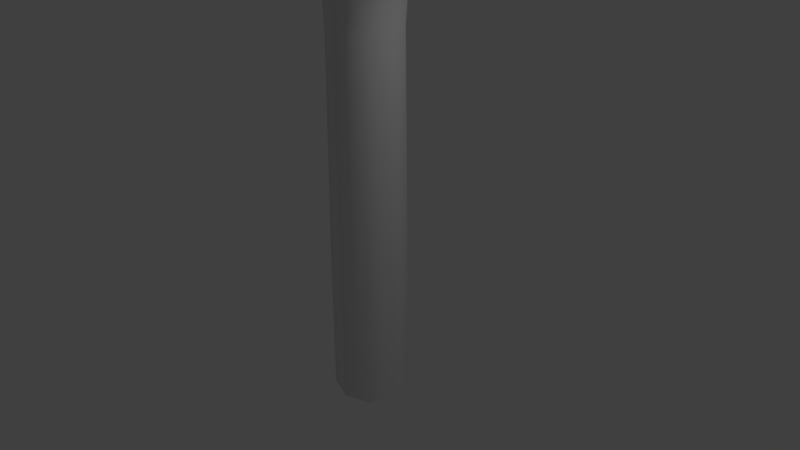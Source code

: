 # Source: WilyBone.blend  (saved by Blender 2.79.0; exported with 4.5.12 LTS)
import bpy
from mathutils import Matrix  # noqa: F401  (used for matrix-valued properties, if any)

bpy.ops.wm.read_factory_settings(use_empty=True)
scene = bpy.context.scene
scene.name = 'Scene'

# ---- collections
col_collection_1 = bpy.data.collections.new('Collection 1'); scene.collection.children.link(col_collection_1)

# ---- materials (node trees are filled in below, after node groups)
mat_material = bpy.data.materials.new('Material')
mat_material.alpha_threshold = 0.0
mat_material.use_transparent_shadow = False
mat_material.roughness = 0.5
mat_material.line_color = (0.0, 0.0, 0.0, 1.0)

# ---- material node trees

# ---- world
world_world = bpy.data.worlds.new('World'); scene.world = world_world
world_world.color = (0.05088, 0.05088, 0.05088)
world_world.use_sun_shadow = False
world_world.sun_shadow_jitter_overblur = 0.0
world_world.cycles.sampling_method = 'MANUAL'

# ---- cameras
cam_camera = bpy.data.cameras.new('Camera')
cam_camera.clip_end = 100.0
cam_camera.lens = 35.0
cam_camera.sensor_width = 32.0
cam_camera.sensor_height = 18.0
cam_camera.ortho_scale = 7.314
cam_camera.dof.focus_distance = 0.0
cam_camera.dof.aperture_fstop = 128.0

# ---- lights
light_lamp = bpy.data.lights.new('Lamp', 'POINT')
light_lamp.transmission_factor = 0.0
light_lamp.cutoff_distance = 30.0
light_lamp.energy = 100.0
light_lamp.shadow_buffer_clip_start = 1.001
light_lamp.shadow_soft_size = 0.1
light_lamp.shadow_maximum_resolution = 0.006
light_lamp.use_absolute_resolution = True

# ---- meshes
me_cube = bpy.data.meshes.new('Cube')
me_cube.from_pydata([(-2.98e-08, 0.4661, 0.0), (-0.4587, 0.0, 0.0), (-0.5398, 0.0, 3.546), (0.0, 0.5064, 3.546), (-2.98e-08, -0.4661, 0.0), (-0.75, -0.4641, 4.35), (-0.5699, 0.0, 4.592), (-0.75, 0.4641, 4.35), (-0.9301, 0.0, 4.108), (0.75, -0.4641, 4.35), (0.0, -0.5064, 3.546), (0.5699, -1.49e-08, 4.592), (0.75, 0.4641, 4.35), (0.0, -0.5466, 4.1), (0.9301, -1.49e-08, 4.108), (-7.451e-09, 0.5466, 4.1), (-1.49e-08, 0.0, 4.407), (-1.0, 0.0, 4.6), (1.0, -2.98e-08, 4.6), (0.5398, 1.49e-08, 3.546), (0.4587, 0.0, 0.0), (-2.98e-08, -0.4661, 0.7589), (-0.4442, 0.0, 0.7589), (-2.98e-08, 0.4661, 0.7589), (0.4442, 0.0, 0.7589), (-2.98e-08, -0.4661, 1.497), (-0.4302, 0.0, 1.497), (-2.98e-08, 0.4661, 1.497), (0.4302, 0.0, 1.497), (-2.98e-08, -0.4661, 2.224), (-0.4165, 0.0, 2.224), (-2.98e-08, 0.4661, 2.224), (0.4165, 0.0, 2.224), (-2.98e-08, -0.4661, 2.942), (-0.4029, 0.0, 2.942), (-2.98e-08, 0.4661, 2.942), (0.4029, 0.0, 2.942), (0.4049, -0.3798, 3.546), (0.0, -0.5366, 3.808), (0.9375, 0.3069, 4.537), (1.071, -2.608e-08, 4.389), (-0.4375, -0.526, 4.162), (-0.3007, 0.0, 4.454), (-0.4375, 0.526, 4.162), (-0.8041, 0.0, 4.686), (-0.7092, 0.0, 3.81), (0.9375, -0.3069, 4.537), (-2.235e-08, 0.4762, 3.272), (-0.4049, 0.3798, 3.546), (0.4049, 0.3798, 3.546), (0.7092, 0.0, 3.81), (0.4338, 3.725e-09, 3.272), (-1.863e-09, 0.5366, 3.808), (-1.118e-08, -0.41, 4.331), (0.4375, -0.526, 4.162), (0.4375, 0.526, 4.162), (0.3007, -3.725e-09, 4.454), (-0.9375, -0.3069, 4.537), (-0.4338, 0.0, 3.272), (-0.4049, -0.3798, 3.546), (-1.304e-08, 0.41, 4.331), (0.8041, -2.608e-08, 4.686), (-2.235e-08, -0.4762, 3.272), (-0.9375, 0.3069, 4.537), (-1.071, 0.0, 4.389), (0.8851, -0.3481, 4.168), (0.8851, 0.3481, 4.168), (0.6149, 0.3481, 4.532), (0.6149, -0.3481, 4.532), (-0.8851, -0.3481, 4.168), (-0.8851, 0.3481, 4.168), (-0.6149, 0.3481, 4.532), (-0.6149, -0.3481, 4.532), (0.344, -0.3496, 0.0), (-2.98e-08, -0.4661, 0.381), (-0.344, -0.3496, 0.0), (-0.4514, 0.0, 0.381), (-0.344, 0.3496, 0.0), (-2.98e-08, 0.4661, 0.381), (0.344, 0.3496, 0.0), (0.4514, 0.0, 0.381), (0.3332, -0.3496, 0.7589), (-2.98e-08, -0.4661, 1.13), (-0.3332, -0.3496, 0.7589), (-0.4372, 0.0, 1.13), (-0.3332, 0.3496, 0.7589), (-2.98e-08, 0.4661, 1.13), (0.3332, 0.3496, 0.7589), (0.4372, 0.0, 1.13), (0.3227, -0.3496, 1.497), (-2.98e-08, -0.4661, 1.862), (-0.3227, -0.3496, 1.497), (-0.4234, 0.0, 1.862), (-0.3227, 0.3496, 1.497), (-2.98e-08, 0.4661, 1.862), (0.3227, 0.3496, 1.497), (0.4234, 0.0, 1.862), (0.3124, -0.3496, 2.224), (-2.98e-08, -0.4661, 2.584), (-0.3124, -0.3496, 2.224), (-0.4097, 0.0, 2.584), (-0.3124, 0.3496, 2.224), (-2.98e-08, 0.4661, 2.584), (0.3124, 0.3496, 2.224), (0.4097, 0.0, 2.584), (0.3022, -0.3496, 2.942), (-0.3022, -0.3496, 2.942), (-0.3022, 0.3496, 2.942), (0.3022, 0.3496, 2.942), (0.9882, -0.2395, 4.369), (0.9882, 0.2395, 4.369), (0.7896, 0.2395, 4.609), (0.7896, -0.2395, 4.609), (-0.9882, -0.2395, 4.369), (-0.9882, 0.2395, 4.369), (-0.7896, 0.2395, 4.609), (-0.7896, -0.2395, 4.609), (0.3253, -0.3571, 3.272), (-0.3253, -0.3571, 3.272), (-0.3253, 0.3571, 3.272), (0.3253, 0.3571, 3.272), (0.5745, -0.4444, 3.85), (0.5745, 0.4444, 3.85), (0.3349, 0.3945, 4.381), (0.3349, -0.3945, 4.381), (-0.5745, -0.4444, 3.85), (-0.5745, 0.4444, 3.85), (-0.3349, 0.3945, 4.381), (-0.3349, -0.3945, 4.381), (0.3385, -0.3496, 0.381), (-0.3385, -0.3496, 0.381), (-0.3385, 0.3496, 0.381), (0.3385, 0.3496, 0.381), (0.3279, -0.3496, 1.13), (-0.3279, -0.3496, 1.13), (-0.3279, 0.3496, 1.13), (0.3279, 0.3496, 1.13), (0.3175, -0.3496, 1.862), (-0.3175, -0.3496, 1.862), (-0.3175, 0.3496, 1.862), (0.3175, 0.3496, 1.862), (0.3073, -0.3496, 2.584), (-0.3073, -0.3496, 2.584), (-0.3073, 0.3496, 2.584), (0.3073, 0.3496, 2.584), (-2.98e-08, 0.4661, -2.0), (-0.4587, 0.0, -2.0), (-2.98e-08, -0.4661, -2.0), (0.4587, 0.0, -2.0), (0.344, -0.3496, -2.0), (-0.344, -0.3496, -2.0), (-0.344, 0.3496, -2.0), (0.344, 0.3496, -2.0)], [], [(0, 77, 131, 78), (0, 78, 132, 79), (1, 75, 130, 76), (1, 76, 131, 77), (2, 59, 125, 45), (2, 45, 126, 48), (2, 48, 119, 58), (2, 58, 118, 59), (3, 52, 122, 49), (3, 49, 120, 47), (3, 47, 119, 48), (3, 48, 126, 52), (4, 73, 129, 74), (4, 74, 130, 75), (5, 72, 116, 57), (5, 57, 113, 69), (5, 69, 125, 41), (5, 41, 128, 72), (6, 71, 115, 44), (6, 44, 116, 72), (6, 72, 128, 42), (6, 42, 127, 71), (7, 70, 114, 63), (7, 63, 115, 71), (7, 71, 127, 43), (7, 43, 126, 70), (8, 69, 113, 64), (8, 64, 114, 70), (8, 70, 126, 45), (8, 45, 125, 69), (9, 68, 124, 54), (9, 54, 121, 65), (9, 65, 109, 46), (9, 46, 112, 68), (10, 62, 117, 37), (10, 37, 121, 38), (10, 38, 125, 59), (10, 59, 118, 62), (11, 67, 123, 56), (11, 56, 124, 68), (11, 68, 112, 61), (11, 61, 111, 67), (12, 66, 122, 55), (12, 55, 123, 67), (12, 67, 111, 39), (12, 39, 110, 66), (13, 54, 124, 53), (13, 53, 128, 41), (13, 41, 125, 38), (13, 38, 121, 54), (14, 65, 121, 50), (14, 50, 122, 66), (14, 66, 110, 40), (14, 40, 109, 65), (15, 60, 123, 55), (15, 55, 122, 52), (15, 52, 126, 43), (15, 43, 127, 60), (16, 53, 124, 56), (16, 56, 123, 60), (16, 60, 127, 42), (16, 42, 128, 53), (17, 57, 116, 44), (17, 44, 115, 63), (17, 63, 114, 64), (17, 64, 113, 57), (18, 46, 109, 40), (18, 40, 110, 39), (18, 39, 111, 61), (18, 61, 112, 46), (19, 51, 120, 49), (19, 49, 122, 50), (19, 50, 121, 37), (19, 37, 117, 51), (20, 79, 132, 80), (20, 80, 129, 73), (21, 81, 133, 82), (21, 82, 134, 83), (21, 83, 130, 74), (21, 74, 129, 81), (22, 83, 134, 84), (22, 84, 135, 85), (22, 85, 131, 76), (22, 76, 130, 83), (23, 85, 135, 86), (23, 86, 136, 87), (23, 87, 132, 78), (23, 78, 131, 85), (24, 87, 136, 88), (24, 88, 133, 81), (24, 81, 129, 80), (24, 80, 132, 87), (25, 89, 137, 90), (25, 90, 138, 91), (25, 91, 134, 82), (25, 82, 133, 89), (26, 91, 138, 92), (26, 92, 139, 93), (26, 93, 135, 84), (26, 84, 134, 91), (27, 93, 139, 94), (27, 94, 140, 95), (27, 95, 136, 86), (27, 86, 135, 93), (28, 95, 140, 96), (28, 96, 137, 89), (28, 89, 133, 88), (28, 88, 136, 95), (29, 97, 141, 98), (29, 98, 142, 99), (29, 99, 138, 90), (29, 90, 137, 97), (30, 99, 142, 100), (30, 100, 143, 101), (30, 101, 139, 92), (30, 92, 138, 99), (31, 101, 143, 102), (31, 102, 144, 103), (31, 103, 140, 94), (31, 94, 139, 101), (32, 103, 144, 104), (32, 104, 141, 97), (32, 97, 137, 96), (32, 96, 140, 103), (33, 105, 117, 62), (33, 62, 118, 106), (33, 106, 142, 98), (33, 98, 141, 105), (34, 106, 118, 58), (34, 58, 119, 107), (34, 107, 143, 100), (34, 100, 142, 106), (35, 107, 119, 47), (35, 47, 120, 108), (35, 108, 144, 102), (35, 102, 143, 107), (36, 108, 120, 51), (36, 51, 117, 105), (36, 105, 141, 104), (36, 104, 144, 108), (20, 73, 149, 148), (0, 79, 152, 145), (4, 75, 150, 147), (1, 77, 151, 146), (79, 20, 148, 152), (77, 0, 145, 151), (73, 4, 147, 149), (75, 1, 146, 150)])
me_cube.polygons.foreach_set('use_smooth', [True] * 148)
me_cube.materials.append(mat_material)
me_cube.use_remesh_preserve_volume = False
me_cube.use_remesh_preserve_attributes = False
me_cube.use_mirror_vertex_groups = False
me_cube.update()

# ---- objects
ob_cube = bpy.data.objects.new('Cube', me_cube)
ob_lamp = bpy.data.objects.new('Lamp', light_lamp)
ob_camera = bpy.data.objects.new('Camera', cam_camera)

# ---- transforms, parenting, visibility, modifiers, constraints
ob_cube.location = (0.0, 0.0, 0.0)
ob_cube.lock_rotations_4d = False
ob_cube.empty_display_type = 'ARROWS'
ob_cube.lineart.crease_threshold = 0.0
ob_lamp.location = (4.076, 1.005, 5.904)
ob_lamp.rotation_euler = (0.6503, 0.05522, 1.866)
ob_lamp.lock_rotations_4d = False
ob_lamp.empty_display_type = 'ARROWS'
ob_lamp.color = (0.0, 0.0, 0.0, 0.0)
ob_lamp.lineart.crease_threshold = 0.0
ob_camera.location = (7.481, -6.508, 5.344)
ob_camera.rotation_euler = (1.109, 0.0, 0.8149)
ob_camera.lock_rotations_4d = False
ob_camera.empty_display_type = 'ARROWS'
ob_camera.color = (0.0, 0.0, 0.0, 0.0)
ob_camera.display_type = 'WIRE'
ob_camera.lineart.crease_threshold = 0.0

# ---- collection membership
col_collection_1.objects.link(ob_cube)
col_collection_1.objects.link(ob_lamp)
col_collection_1.objects.link(ob_camera)

# ---- scene / render settings (as saved in the file)
scene.camera = ob_camera
scene.frame_start = 1; scene.frame_end = 250; scene.frame_set(1)
scene.render.engine = 'BLENDER_EEVEE_NEXT'
scene.render.resolution_percentage = 50
scene.render.dither_intensity = 0.0
scene.cycles.use_denoising = False
scene.cycles.samples = 128
scene.cycles.sampling_pattern = 'TABULATED_SOBOL'
scene.cycles.use_adaptive_sampling = False
scene.cycles.use_light_tree = False
scene.cycles.blur_glossy = 0.0
scene.cycles.sample_clamp_indirect = 0.0
scene.view_settings.view_transform = 'Standard'
bpy.context.view_layer.update()
